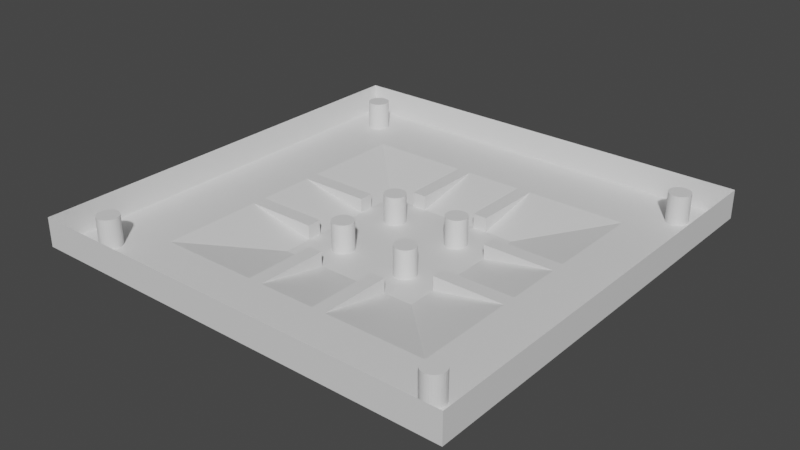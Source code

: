 # Source: Environment.blend  (saved by Blender 4.2.66; exported with 4.5.12 LTS)
import bpy
from mathutils import Matrix  # noqa: F401  (used for matrix-valued properties, if any)

bpy.ops.wm.read_factory_settings(use_empty=True)
scene = bpy.context.scene
scene.name = 'Scene'

# ---- collections
col_collection = bpy.data.collections.new('Collection'); scene.collection.children.link(col_collection)

# ---- materials (node trees are filled in below, after node groups)
mat_material_001 = bpy.data.materials.new('Material.001')
mat_material_001.use_transparent_shadow = False
mat_material_002 = bpy.data.materials.new('Material.002')
mat_material_002.use_transparent_shadow = False

# ---- material node trees
mat_material_001.use_nodes = True; mat_material_001.node_tree.nodes.clear()
_N = mat_material_001.node_tree.nodes; _L = mat_material_001.node_tree.links
n0 = _N.new('ShaderNodeBsdfPrincipled'); n0.name = 'Principled BSDF'; n0.location = (10, 300)
n0.distribution = 'GGX'
n0.subsurface_method = 'RANDOM_WALK_SKIN'
n0.inputs[3].default_value = 1.45
n0.inputs[27].default_value = (0.0, 0.0, 0.0, 1.0)
n0.inputs[28].default_value = 1.0
n1 = _N.new('ShaderNodeOutputMaterial'); n1.name = 'Material Output'; n1.location = (300, 300)
_L.new(n0.outputs[0], n1.inputs[0])
n1.is_active_output = True
mat_material_002.use_nodes = True; mat_material_002.node_tree.nodes.clear()
_N = mat_material_002.node_tree.nodes; _L = mat_material_002.node_tree.links
n0 = _N.new('ShaderNodeBsdfPrincipled'); n0.name = 'Principled BSDF'; n0.location = (10, 300)
n0.distribution = 'GGX'
n0.subsurface_method = 'RANDOM_WALK_SKIN'
n0.inputs[3].default_value = 1.45
n0.inputs[27].default_value = (0.0, 0.0, 0.0, 1.0)
n0.inputs[28].default_value = 1.0
n1 = _N.new('ShaderNodeOutputMaterial'); n1.name = 'Material Output'; n1.location = (300, 300)
_L.new(n0.outputs[0], n1.inputs[0])
n1.is_active_output = True

# ---- world
world_world = bpy.data.worlds.new('World'); scene.world = world_world
world_world.use_nodes = True; world_world.node_tree.nodes.clear()
_N = world_world.node_tree.nodes; _L = world_world.node_tree.links
n0 = _N.new('ShaderNodeOutputWorld'); n0.name = 'World Output'; n0.location = (300, 300)
n1 = _N.new('ShaderNodeBackground'); n1.name = 'Background'; n1.location = (10, 300)
n1.inputs[0].default_value = (0.05088, 0.05088, 0.05088, 1.0)
_L.new(n1.outputs[0], n0.inputs[0])
n0.is_active_output = True
world_world.color = (0.05088, 0.05088, 0.05088)
world_world.use_sun_shadow = False
world_world.sun_shadow_jitter_overblur = 0.0

# ---- meshes
me_plane = bpy.data.meshes.new('Plane')
me_plane.from_pydata([(-10.0, -10.0, 0.0), (10.0, -10.0, 0.0), (-10.0, 10.0, 0.0), (10.0, 10.0, 0.0), (-20.0, -20.0, 2.0), (20.0, -20.0, 2.0), (-20.0, 20.0, 2.0), (20.0, 20.0, 2.0), (-30.0, -30.0, 2.0), (30.0, -30.0, 2.0), (-30.0, 30.0, 2.0), (30.0, 30.0, 2.0), (-30.0, -30.0, 6.0), (30.0, -30.0, 6.0), (-30.0, 30.0, 6.0), (30.0, 30.0, 6.0), (5.0, 6.5, 0.0), (5.0, 6.5, 4.0), (5.293, 6.471, 0.0), (5.293, 6.471, 4.0), (5.574, 6.386, 0.0), (5.574, 6.386, 4.0), (5.833, 6.247, 0.0), (5.833, 6.247, 4.0), (6.061, 6.061, 0.0), (6.061, 6.061, 4.0), (6.247, 5.833, 0.0), (6.247, 5.833, 4.0), (6.386, 5.574, 0.0), (6.386, 5.574, 4.0), (6.471, 5.293, 0.0), (6.471, 5.293, 4.0), (6.5, 5.0, 0.0), (6.5, 5.0, 4.0), (6.471, 4.707, 0.0), (6.471, 4.707, 4.0), (6.386, 4.426, 0.0), (6.386, 4.426, 4.0), (6.247, 4.167, 0.0), (6.247, 4.167, 4.0), (6.061, 3.939, 0.0), (6.061, 3.939, 4.0), (5.833, 3.753, 0.0), (5.833, 3.753, 4.0), (5.574, 3.614, 0.0), (5.574, 3.614, 4.0), (5.293, 3.529, 0.0), (5.293, 3.529, 4.0), (5.0, 3.5, 0.0), (5.0, 3.5, 4.0), (4.707, 3.529, 0.0), (4.707, 3.529, 4.0), (4.426, 3.614, 0.0), (4.426, 3.614, 4.0), (4.167, 3.753, 0.0), (4.167, 3.753, 4.0), (3.939, 3.939, 0.0), (3.939, 3.939, 4.0), (3.753, 4.167, 0.0), (3.753, 4.167, 4.0), (3.614, 4.426, 0.0), (3.614, 4.426, 4.0), (3.529, 4.707, 0.0), (3.529, 4.707, 4.0), (3.5, 5.0, 0.0), (3.5, 5.0, 4.0), (3.529, 5.293, 0.0), (3.529, 5.293, 4.0), (3.614, 5.574, 0.0), (3.614, 5.574, 4.0), (3.753, 5.833, 0.0), (3.753, 5.833, 4.0), (3.939, 6.061, 0.0), (3.939, 6.061, 4.0), (4.167, 6.247, 0.0), (4.167, 6.247, 4.0), (4.426, 6.386, 0.0), (4.426, 6.386, 4.0), (4.707, 6.471, 0.0), (4.707, 6.471, 4.0), (25.0, 26.5, 2.0), (25.0, 26.5, 6.0), (25.29, 26.47, 2.0), (25.29, 26.47, 6.0), (25.57, 26.39, 2.0), (25.57, 26.39, 6.0), (25.83, 26.25, 2.0), (25.83, 26.25, 6.0), (26.06, 26.06, 2.0), (26.06, 26.06, 6.0), (26.25, 25.83, 2.0), (26.25, 25.83, 6.0), (26.39, 25.57, 2.0), (26.39, 25.57, 6.0), (26.47, 25.29, 2.0), (26.47, 25.29, 6.0), (26.5, 25.0, 2.0), (26.5, 25.0, 6.0), (26.47, 24.71, 2.0), (26.47, 24.71, 6.0), (26.39, 24.43, 2.0), (26.39, 24.43, 6.0), (26.25, 24.17, 2.0), (26.25, 24.17, 6.0), (26.06, 23.94, 2.0), (26.06, 23.94, 6.0), (25.83, 23.75, 2.0), (25.83, 23.75, 6.0), (25.57, 23.61, 2.0), (25.57, 23.61, 6.0), (25.29, 23.53, 2.0), (25.29, 23.53, 6.0), (25.0, 23.5, 2.0), (25.0, 23.5, 6.0), (24.71, 23.53, 2.0), (24.71, 23.53, 6.0), (24.43, 23.61, 2.0), (24.43, 23.61, 6.0), (24.17, 23.75, 2.0), (24.17, 23.75, 6.0), (23.94, 23.94, 2.0), (23.94, 23.94, 6.0), (23.75, 24.17, 2.0), (23.75, 24.17, 6.0), (23.61, 24.43, 2.0), (23.61, 24.43, 6.0), (23.53, 24.71, 2.0), (23.53, 24.71, 6.0), (23.5, 25.0, 2.0), (23.5, 25.0, 6.0), (23.53, 25.29, 2.0), (23.53, 25.29, 6.0), (23.61, 25.57, 2.0), (23.61, 25.57, 6.0), (23.75, 25.83, 2.0), (23.75, 25.83, 6.0), (23.94, 26.06, 2.0), (23.94, 26.06, 6.0), (24.17, 26.25, 2.0), (24.17, 26.25, 6.0), (24.43, 26.39, 2.0), (24.43, 26.39, 6.0), (24.71, 26.47, 2.0), (24.71, 26.47, 6.0), (10.0, 4.0, 0.0), (10.0, 4.0, 2.0), (10.0, 6.0, 0.0), (10.0, 6.0, 2.0), (20.0, 4.0, 0.0), (20.0, 4.0, 2.0), (20.0, 6.0, 0.0), (20.0, 6.0, 2.0), (6.0, 10.0, 0.0), (6.0, 10.0, 2.0), (4.0, 10.0, 0.0), (4.0, 10.0, 2.0), (6.0, 20.0, 0.0), (6.0, 20.0, 2.0), (4.0, 20.0, 0.0), (4.0, 20.0, 2.0), (-6.5, 5.0, -1.49e-07), (-6.5, 5.0, 4.0), (-6.471, 5.293, -1.49e-07), (-6.471, 5.293, 4.0), (-6.386, 5.574, -1.49e-07), (-6.386, 5.574, 4.0), (-6.247, 5.833, -1.49e-07), (-6.247, 5.833, 4.0), (-6.061, 6.061, -1.49e-07), (-6.061, 6.061, 4.0), (-5.833, 6.247, -1.49e-07), (-5.833, 6.247, 4.0), (-5.574, 6.386, -1.49e-07), (-5.574, 6.386, 4.0), (-5.293, 6.471, -1.49e-07), (-5.293, 6.471, 4.0), (-5.0, 6.5, -1.49e-07), (-5.0, 6.5, 4.0), (-4.707, 6.471, -1.49e-07), (-4.707, 6.471, 4.0), (-4.426, 6.386, -1.49e-07), (-4.426, 6.386, 4.0), (-4.167, 6.247, -1.49e-07), (-4.167, 6.247, 4.0), (-3.939, 6.061, -1.49e-07), (-3.939, 6.061, 4.0), (-3.753, 5.833, -1.49e-07), (-3.753, 5.833, 4.0), (-3.614, 5.574, -1.49e-07), (-3.614, 5.574, 4.0), (-3.529, 5.293, -1.49e-07), (-3.529, 5.293, 4.0), (-3.5, 5.0, -1.49e-07), (-3.5, 5.0, 4.0), (-3.529, 4.707, -1.49e-07), (-3.529, 4.707, 4.0), (-3.614, 4.426, -1.49e-07), (-3.614, 4.426, 4.0), (-3.753, 4.167, -1.49e-07), (-3.753, 4.167, 4.0), (-3.939, 3.939, -1.49e-07), (-3.939, 3.939, 4.0), (-4.167, 3.753, -1.49e-07), (-4.167, 3.753, 4.0), (-4.426, 3.614, -1.49e-07), (-4.426, 3.614, 4.0), (-4.707, 3.529, -1.49e-07), (-4.707, 3.529, 4.0), (-5.0, 3.5, -1.49e-07), (-5.0, 3.5, 4.0), (-5.293, 3.529, -1.49e-07), (-5.293, 3.529, 4.0), (-5.574, 3.614, -1.49e-07), (-5.574, 3.614, 4.0), (-5.833, 3.753, -1.49e-07), (-5.833, 3.753, 4.0), (-6.061, 3.939, -1.49e-07), (-6.061, 3.939, 4.0), (-6.247, 4.167, -1.49e-07), (-6.247, 4.167, 4.0), (-6.386, 4.426, -1.49e-07), (-6.386, 4.426, 4.0), (-6.471, 4.707, -1.49e-07), (-6.471, 4.707, 4.0), (-26.5, 25.0, 2.0), (-26.5, 25.0, 6.0), (-26.47, 25.29, 2.0), (-26.47, 25.29, 6.0), (-26.39, 25.57, 2.0), (-26.39, 25.57, 6.0), (-26.25, 25.83, 2.0), (-26.25, 25.83, 6.0), (-26.06, 26.06, 2.0), (-26.06, 26.06, 6.0), (-25.83, 26.25, 2.0), (-25.83, 26.25, 6.0), (-25.57, 26.39, 2.0), (-25.57, 26.39, 6.0), (-25.29, 26.47, 2.0), (-25.29, 26.47, 6.0), (-25.0, 26.5, 2.0), (-25.0, 26.5, 6.0), (-24.71, 26.47, 2.0), (-24.71, 26.47, 6.0), (-24.43, 26.39, 2.0), (-24.43, 26.39, 6.0), (-24.17, 26.25, 2.0), (-24.17, 26.25, 6.0), (-23.94, 26.06, 2.0), (-23.94, 26.06, 6.0), (-23.75, 25.83, 2.0), (-23.75, 25.83, 6.0), (-23.61, 25.57, 2.0), (-23.61, 25.57, 6.0), (-23.53, 25.29, 2.0), (-23.53, 25.29, 6.0), (-23.5, 25.0, 2.0), (-23.5, 25.0, 6.0), (-23.53, 24.71, 2.0), (-23.53, 24.71, 6.0), (-23.61, 24.43, 2.0), (-23.61, 24.43, 6.0), (-23.75, 24.17, 2.0), (-23.75, 24.17, 6.0), (-23.94, 23.94, 2.0), (-23.94, 23.94, 6.0), (-24.17, 23.75, 2.0), (-24.17, 23.75, 6.0), (-24.43, 23.61, 2.0), (-24.43, 23.61, 6.0), (-24.71, 23.53, 2.0), (-24.71, 23.53, 6.0), (-25.0, 23.5, 2.0), (-25.0, 23.5, 6.0), (-25.29, 23.53, 2.0), (-25.29, 23.53, 6.0), (-25.57, 23.61, 2.0), (-25.57, 23.61, 6.0), (-25.83, 23.75, 2.0), (-25.83, 23.75, 6.0), (-26.06, 23.94, 2.0), (-26.06, 23.94, 6.0), (-26.25, 24.17, 2.0), (-26.25, 24.17, 6.0), (-26.39, 24.43, 2.0), (-26.39, 24.43, 6.0), (-26.47, 24.71, 2.0), (-26.47, 24.71, 6.0), (-4.0, 10.0, -7.451e-08), (-4.0, 10.0, 2.0), (-6.0, 10.0, -7.451e-08), (-6.0, 10.0, 2.0), (-4.0, 20.0, -7.451e-08), (-4.0, 20.0, 2.0), (-6.0, 20.0, -7.451e-08), (-6.0, 20.0, 2.0), (-10.0, 6.0, -7.451e-08), (-10.0, 6.0, 2.0), (-10.0, 4.0, -7.451e-08), (-10.0, 4.0, 2.0), (-20.0, 6.0, -7.451e-08), (-20.0, 6.0, 2.0), (-20.0, 4.0, -7.451e-08), (-20.0, 4.0, 2.0), (-5.0, -6.5, -2.98e-07), (-5.0, -6.5, 4.0), (-5.293, -6.471, -2.98e-07), (-5.293, -6.471, 4.0), (-5.574, -6.386, -2.98e-07), (-5.574, -6.386, 4.0), (-5.833, -6.247, -2.98e-07), (-5.833, -6.247, 4.0), (-6.061, -6.061, -2.98e-07), (-6.061, -6.061, 4.0), (-6.247, -5.833, -2.98e-07), (-6.247, -5.833, 4.0), (-6.386, -5.574, -2.98e-07), (-6.386, -5.574, 4.0), (-6.471, -5.293, -2.98e-07), (-6.471, -5.293, 4.0), (-6.5, -5.0, -2.98e-07), (-6.5, -5.0, 4.0), (-6.471, -4.707, -2.98e-07), (-6.471, -4.707, 4.0), (-6.386, -4.426, -2.98e-07), (-6.386, -4.426, 4.0), (-6.247, -4.167, -2.98e-07), (-6.247, -4.167, 4.0), (-6.061, -3.939, -2.98e-07), (-6.061, -3.939, 4.0), (-5.833, -3.753, -2.98e-07), (-5.833, -3.753, 4.0), (-5.574, -3.614, -2.98e-07), (-5.574, -3.614, 4.0), (-5.293, -3.529, -2.98e-07), (-5.293, -3.529, 4.0), (-5.0, -3.5, -2.98e-07), (-5.0, -3.5, 4.0), (-4.707, -3.529, -2.98e-07), (-4.707, -3.529, 4.0), (-4.426, -3.614, -2.98e-07), (-4.426, -3.614, 4.0), (-4.167, -3.753, -2.98e-07), (-4.167, -3.753, 4.0), (-3.939, -3.939, -2.98e-07), (-3.939, -3.939, 4.0), (-3.753, -4.167, -2.98e-07), (-3.753, -4.167, 4.0), (-3.614, -4.426, -2.98e-07), (-3.614, -4.426, 4.0), (-3.529, -4.707, -2.98e-07), (-3.529, -4.707, 4.0), (-3.5, -5.0, -2.98e-07), (-3.5, -5.0, 4.0), (-3.529, -5.293, -2.98e-07), (-3.529, -5.293, 4.0), (-3.614, -5.574, -2.98e-07), (-3.614, -5.574, 4.0), (-3.753, -5.833, -2.98e-07), (-3.753, -5.833, 4.0), (-3.939, -6.061, -2.98e-07), (-3.939, -6.061, 4.0), (-4.167, -6.247, -2.98e-07), (-4.167, -6.247, 4.0), (-4.426, -6.386, -2.98e-07), (-4.426, -6.386, 4.0), (-4.707, -6.471, -2.98e-07), (-4.707, -6.471, 4.0), (-25.0, -26.5, 2.0), (-25.0, -26.5, 6.0), (-25.29, -26.47, 2.0), (-25.29, -26.47, 6.0), (-25.57, -26.39, 2.0), (-25.57, -26.39, 6.0), (-25.83, -26.25, 2.0), (-25.83, -26.25, 6.0), (-26.06, -26.06, 2.0), (-26.06, -26.06, 6.0), (-26.25, -25.83, 2.0), (-26.25, -25.83, 6.0), (-26.39, -25.57, 2.0), (-26.39, -25.57, 6.0), (-26.47, -25.29, 2.0), (-26.47, -25.29, 6.0), (-26.5, -25.0, 2.0), (-26.5, -25.0, 6.0), (-26.47, -24.71, 2.0), (-26.47, -24.71, 6.0), (-26.39, -24.43, 2.0), (-26.39, -24.43, 6.0), (-26.25, -24.17, 2.0), (-26.25, -24.17, 6.0), (-26.06, -23.94, 2.0), (-26.06, -23.94, 6.0), (-25.83, -23.75, 2.0), (-25.83, -23.75, 6.0), (-25.57, -23.61, 2.0), (-25.57, -23.61, 6.0), (-25.29, -23.53, 2.0), (-25.29, -23.53, 6.0), (-25.0, -23.5, 2.0), (-25.0, -23.5, 6.0), (-24.71, -23.53, 2.0), (-24.71, -23.53, 6.0), (-24.43, -23.61, 2.0), (-24.43, -23.61, 6.0), (-24.17, -23.75, 2.0), (-24.17, -23.75, 6.0), (-23.94, -23.94, 2.0), (-23.94, -23.94, 6.0), (-23.75, -24.17, 2.0), (-23.75, -24.17, 6.0), (-23.61, -24.43, 2.0), (-23.61, -24.43, 6.0), (-23.53, -24.71, 2.0), (-23.53, -24.71, 6.0), (-23.5, -25.0, 2.0), (-23.5, -25.0, 6.0), (-23.53, -25.29, 2.0), (-23.53, -25.29, 6.0), (-23.61, -25.57, 2.0), (-23.61, -25.57, 6.0), (-23.75, -25.83, 2.0), (-23.75, -25.83, 6.0), (-23.94, -26.06, 2.0), (-23.94, -26.06, 6.0), (-24.17, -26.25, 2.0), (-24.17, -26.25, 6.0), (-24.43, -26.39, 2.0), (-24.43, -26.39, 6.0), (-24.71, -26.47, 2.0), (-24.71, -26.47, 6.0), (-10.0, -4.0, -1.49e-07), (-10.0, -4.0, 2.0), (-10.0, -6.0, -1.49e-07), (-10.0, -6.0, 2.0), (-20.0, -4.0, -1.49e-07), (-20.0, -4.0, 2.0), (-20.0, -6.0, -1.49e-07), (-20.0, -6.0, 2.0), (-6.0, -10.0, -1.49e-07), (-6.0, -10.0, 2.0), (-4.0, -10.0, -1.49e-07), (-4.0, -10.0, 2.0), (-6.0, -20.0, -1.49e-07), (-6.0, -20.0, 2.0), (-4.0, -20.0, -1.49e-07), (-4.0, -20.0, 2.0), (6.5, -5.0, -2.98e-07), (6.5, -5.0, 4.0), (6.471, -5.293, -2.98e-07), (6.471, -5.293, 4.0), (6.386, -5.574, -2.98e-07), (6.386, -5.574, 4.0), (6.247, -5.833, -2.98e-07), (6.247, -5.833, 4.0), (6.061, -6.061, -2.98e-07), (6.061, -6.061, 4.0), (5.833, -6.247, -2.98e-07), (5.833, -6.247, 4.0), (5.574, -6.386, -2.98e-07), (5.574, -6.386, 4.0), (5.293, -6.471, -2.98e-07), (5.293, -6.471, 4.0), (5.0, -6.5, -2.98e-07), (5.0, -6.5, 4.0), (4.707, -6.471, -2.98e-07), (4.707, -6.471, 4.0), (4.426, -6.386, -2.98e-07), (4.426, -6.386, 4.0), (4.167, -6.247, -2.98e-07), (4.167, -6.247, 4.0), (3.939, -6.061, -2.98e-07), (3.939, -6.061, 4.0), (3.753, -5.833, -2.98e-07), (3.753, -5.833, 4.0), (3.614, -5.574, -2.98e-07), (3.614, -5.574, 4.0), (3.529, -5.293, -2.98e-07), (3.529, -5.293, 4.0), (3.5, -5.0, -2.98e-07), (3.5, -5.0, 4.0), (3.529, -4.707, -2.98e-07), (3.529, -4.707, 4.0), (3.614, -4.426, -2.98e-07), (3.614, -4.426, 4.0), (3.753, -4.167, -2.98e-07), (3.753, -4.167, 4.0), (3.939, -3.939, -2.98e-07), (3.939, -3.939, 4.0), (4.167, -3.753, -2.98e-07), (4.167, -3.753, 4.0), (4.426, -3.614, -2.98e-07), (4.426, -3.614, 4.0), (4.707, -3.529, -2.98e-07), (4.707, -3.529, 4.0), (5.0, -3.5, -2.98e-07), (5.0, -3.5, 4.0), (5.293, -3.529, -2.98e-07), (5.293, -3.529, 4.0), (5.574, -3.614, -2.98e-07), (5.574, -3.614, 4.0), (5.833, -3.753, -2.98e-07), (5.833, -3.753, 4.0), (6.061, -3.939, -2.98e-07), (6.061, -3.939, 4.0), (6.247, -4.167, -2.98e-07), (6.247, -4.167, 4.0), (6.386, -4.426, -2.98e-07), (6.386, -4.426, 4.0), (6.471, -4.707, -2.98e-07), (6.471, -4.707, 4.0), (26.5, -25.0, 2.0), (26.5, -25.0, 6.0), (26.47, -25.29, 2.0), (26.47, -25.29, 6.0), (26.39, -25.57, 2.0), (26.39, -25.57, 6.0), (26.25, -25.83, 2.0), (26.25, -25.83, 6.0), (26.06, -26.06, 2.0), (26.06, -26.06, 6.0), (25.83, -26.25, 2.0), (25.83, -26.25, 6.0), (25.57, -26.39, 2.0), (25.57, -26.39, 6.0), (25.29, -26.47, 2.0), (25.29, -26.47, 6.0), (25.0, -26.5, 2.0), (25.0, -26.5, 6.0), (24.71, -26.47, 2.0), (24.71, -26.47, 6.0), (24.43, -26.39, 2.0), (24.43, -26.39, 6.0), (24.17, -26.25, 2.0), (24.17, -26.25, 6.0), (23.94, -26.06, 2.0), (23.94, -26.06, 6.0), (23.75, -25.83, 2.0), (23.75, -25.83, 6.0), (23.61, -25.57, 2.0), (23.61, -25.57, 6.0), (23.53, -25.29, 2.0), (23.53, -25.29, 6.0), (23.5, -25.0, 2.0), (23.5, -25.0, 6.0), (23.53, -24.71, 2.0), (23.53, -24.71, 6.0), (23.61, -24.43, 2.0), (23.61, -24.43, 6.0), (23.75, -24.17, 2.0), (23.75, -24.17, 6.0), (23.94, -23.94, 2.0), (23.94, -23.94, 6.0), (24.17, -23.75, 2.0), (24.17, -23.75, 6.0), (24.43, -23.61, 2.0), (24.43, -23.61, 6.0), (24.71, -23.53, 2.0), (24.71, -23.53, 6.0), (25.0, -23.5, 2.0), (25.0, -23.5, 6.0), (25.29, -23.53, 2.0), (25.29, -23.53, 6.0), (25.57, -23.61, 2.0), (25.57, -23.61, 6.0), (25.83, -23.75, 2.0), (25.83, -23.75, 6.0), (26.06, -23.94, 2.0), (26.06, -23.94, 6.0), (26.25, -24.17, 2.0), (26.25, -24.17, 6.0), (26.39, -24.43, 2.0), (26.39, -24.43, 6.0), (26.47, -24.71, 2.0), (26.47, -24.71, 6.0), (4.0, -10.0, -1.49e-07), (4.0, -10.0, 2.0), (6.0, -10.0, -1.49e-07), (6.0, -10.0, 2.0), (4.0, -20.0, -1.49e-07), (4.0, -20.0, 2.0), (6.0, -20.0, -1.49e-07), (6.0, -20.0, 2.0), (10.0, -6.0, -1.49e-07), (10.0, -6.0, 2.0), (10.0, -4.0, -1.49e-07), (10.0, -4.0, 2.0), (20.0, -6.0, -1.49e-07), (20.0, -6.0, 2.0), (20.0, -4.0, -1.49e-07), (20.0, -4.0, 2.0)], [], [(0, 1, 3, 2), (3, 1, 5, 7), (0, 2, 6, 4), (2, 3, 7, 6), (1, 0, 4, 5), (7, 5, 9, 11), (4, 6, 10, 8), (6, 7, 11, 10), (5, 4, 8, 9), (10, 11, 15, 14), (9, 8, 12, 13), (11, 9, 13, 15), (8, 10, 14, 12), (16, 17, 19, 18), (18, 19, 21, 20), (20, 21, 23, 22), (22, 23, 25, 24), (24, 25, 27, 26), (26, 27, 29, 28), (28, 29, 31, 30), (30, 31, 33, 32), (32, 33, 35, 34), (34, 35, 37, 36), (36, 37, 39, 38), (38, 39, 41, 40), (40, 41, 43, 42), (42, 43, 45, 44), (44, 45, 47, 46), (46, 47, 49, 48), (48, 49, 51, 50), (50, 51, 53, 52), (52, 53, 55, 54), (54, 55, 57, 56), (56, 57, 59, 58), (58, 59, 61, 60), (60, 61, 63, 62), (62, 63, 65, 64), (64, 65, 67, 66), (66, 67, 69, 68), (68, 69, 71, 70), (70, 71, 73, 72), (72, 73, 75, 74), (74, 75, 77, 76), (19, 17, 79, 77, 75, 73, 71, 69, 67, 65, 63, 61, 59, 57, 55, 53, 51, 49, 47, 45, 43, 41, 39, 37, 35, 33, 31, 29, 27, 25, 23, 21), (76, 77, 79, 78), (78, 79, 17, 16), (16, 18, 20, 22, 24, 26, 28, 30, 32, 34, 36, 38, 40, 42, 44, 46, 48, 50, 52, 54, 56, 58, 60, 62, 64, 66, 68, 70, 72, 74, 76, 78), (80, 81, 83, 82), (82, 83, 85, 84), (84, 85, 87, 86), (86, 87, 89, 88), (88, 89, 91, 90), (90, 91, 93, 92), (92, 93, 95, 94), (94, 95, 97, 96), (96, 97, 99, 98), (98, 99, 101, 100), (100, 101, 103, 102), (102, 103, 105, 104), (104, 105, 107, 106), (106, 107, 109, 108), (108, 109, 111, 110), (110, 111, 113, 112), (112, 113, 115, 114), (114, 115, 117, 116), (116, 117, 119, 118), (118, 119, 121, 120), (120, 121, 123, 122), (122, 123, 125, 124), (124, 125, 127, 126), (126, 127, 129, 128), (128, 129, 131, 130), (130, 131, 133, 132), (132, 133, 135, 134), (134, 135, 137, 136), (136, 137, 139, 138), (138, 139, 141, 140), (83, 81, 143, 141, 139, 137, 135, 133, 131, 129, 127, 125, 123, 121, 119, 117, 115, 113, 111, 109, 107, 105, 103, 101, 99, 97, 95, 93, 91, 89, 87, 85), (140, 141, 143, 142), (142, 143, 81, 80), (80, 82, 84, 86, 88, 90, 92, 94, 96, 98, 100, 102, 104, 106, 108, 110, 112, 114, 116, 118, 120, 122, 124, 126, 128, 130, 132, 134, 136, 138, 140, 142), (144, 145, 147, 146), (146, 147, 151, 150), (150, 151, 149, 148), (148, 149, 145, 144), (146, 150, 148, 144), (151, 147, 145, 149), (152, 153, 155, 154), (154, 155, 159, 158), (158, 159, 157, 156), (156, 157, 153, 152), (154, 158, 156, 152), (159, 155, 153, 157), (160, 161, 163, 162), (162, 163, 165, 164), (164, 165, 167, 166), (166, 167, 169, 168), (168, 169, 171, 170), (170, 171, 173, 172), (172, 173, 175, 174), (174, 175, 177, 176), (176, 177, 179, 178), (178, 179, 181, 180), (180, 181, 183, 182), (182, 183, 185, 184), (184, 185, 187, 186), (186, 187, 189, 188), (188, 189, 191, 190), (190, 191, 193, 192), (192, 193, 195, 194), (194, 195, 197, 196), (196, 197, 199, 198), (198, 199, 201, 200), (200, 201, 203, 202), (202, 203, 205, 204), (204, 205, 207, 206), (206, 207, 209, 208), (208, 209, 211, 210), (210, 211, 213, 212), (212, 213, 215, 214), (214, 215, 217, 216), (216, 217, 219, 218), (218, 219, 221, 220), (163, 161, 223, 221, 219, 217, 215, 213, 211, 209, 207, 205, 203, 201, 199, 197, 195, 193, 191, 189, 187, 185, 183, 181, 179, 177, 175, 173, 171, 169, 167, 165), (220, 221, 223, 222), (222, 223, 161, 160), (160, 162, 164, 166, 168, 170, 172, 174, 176, 178, 180, 182, 184, 186, 188, 190, 192, 194, 196, 198, 200, 202, 204, 206, 208, 210, 212, 214, 216, 218, 220, 222), (224, 225, 227, 226), (226, 227, 229, 228), (228, 229, 231, 230), (230, 231, 233, 232), (232, 233, 235, 234), (234, 235, 237, 236), (236, 237, 239, 238), (238, 239, 241, 240), (240, 241, 243, 242), (242, 243, 245, 244), (244, 245, 247, 246), (246, 247, 249, 248), (248, 249, 251, 250), (250, 251, 253, 252), (252, 253, 255, 254), (254, 255, 257, 256), (256, 257, 259, 258), (258, 259, 261, 260), (260, 261, 263, 262), (262, 263, 265, 264), (264, 265, 267, 266), (266, 267, 269, 268), (268, 269, 271, 270), (270, 271, 273, 272), (272, 273, 275, 274), (274, 275, 277, 276), (276, 277, 279, 278), (278, 279, 281, 280), (280, 281, 283, 282), (282, 283, 285, 284), (227, 225, 287, 285, 283, 281, 279, 277, 275, 273, 271, 269, 267, 265, 263, 261, 259, 257, 255, 253, 251, 249, 247, 245, 243, 241, 239, 237, 235, 233, 231, 229), (284, 285, 287, 286), (286, 287, 225, 224), (224, 226, 228, 230, 232, 234, 236, 238, 240, 242, 244, 246, 248, 250, 252, 254, 256, 258, 260, 262, 264, 266, 268, 270, 272, 274, 276, 278, 280, 282, 284, 286), (288, 289, 291, 290), (290, 291, 295, 294), (294, 295, 293, 292), (292, 293, 289, 288), (290, 294, 292, 288), (295, 291, 289, 293), (296, 297, 299, 298), (298, 299, 303, 302), (302, 303, 301, 300), (300, 301, 297, 296), (298, 302, 300, 296), (303, 299, 297, 301), (304, 305, 307, 306), (306, 307, 309, 308), (308, 309, 311, 310), (310, 311, 313, 312), (312, 313, 315, 314), (314, 315, 317, 316), (316, 317, 319, 318), (318, 319, 321, 320), (320, 321, 323, 322), (322, 323, 325, 324), (324, 325, 327, 326), (326, 327, 329, 328), (328, 329, 331, 330), (330, 331, 333, 332), (332, 333, 335, 334), (334, 335, 337, 336), (336, 337, 339, 338), (338, 339, 341, 340), (340, 341, 343, 342), (342, 343, 345, 344), (344, 345, 347, 346), (346, 347, 349, 348), (348, 349, 351, 350), (350, 351, 353, 352), (352, 353, 355, 354), (354, 355, 357, 356), (356, 357, 359, 358), (358, 359, 361, 360), (360, 361, 363, 362), (362, 363, 365, 364), (307, 305, 367, 365, 363, 361, 359, 357, 355, 353, 351, 349, 347, 345, 343, 341, 339, 337, 335, 333, 331, 329, 327, 325, 323, 321, 319, 317, 315, 313, 311, 309), (364, 365, 367, 366), (366, 367, 305, 304), (304, 306, 308, 310, 312, 314, 316, 318, 320, 322, 324, 326, 328, 330, 332, 334, 336, 338, 340, 342, 344, 346, 348, 350, 352, 354, 356, 358, 360, 362, 364, 366), (368, 369, 371, 370), (370, 371, 373, 372), (372, 373, 375, 374), (374, 375, 377, 376), (376, 377, 379, 378), (378, 379, 381, 380), (380, 381, 383, 382), (382, 383, 385, 384), (384, 385, 387, 386), (386, 387, 389, 388), (388, 389, 391, 390), (390, 391, 393, 392), (392, 393, 395, 394), (394, 395, 397, 396), (396, 397, 399, 398), (398, 399, 401, 400), (400, 401, 403, 402), (402, 403, 405, 404), (404, 405, 407, 406), (406, 407, 409, 408), (408, 409, 411, 410), (410, 411, 413, 412), (412, 413, 415, 414), (414, 415, 417, 416), (416, 417, 419, 418), (418, 419, 421, 420), (420, 421, 423, 422), (422, 423, 425, 424), (424, 425, 427, 426), (426, 427, 429, 428), (371, 369, 431, 429, 427, 425, 423, 421, 419, 417, 415, 413, 411, 409, 407, 405, 403, 401, 399, 397, 395, 393, 391, 389, 387, 385, 383, 381, 379, 377, 375, 373), (428, 429, 431, 430), (430, 431, 369, 368), (368, 370, 372, 374, 376, 378, 380, 382, 384, 386, 388, 390, 392, 394, 396, 398, 400, 402, 404, 406, 408, 410, 412, 414, 416, 418, 420, 422, 424, 426, 428, 430), (432, 433, 435, 434), (434, 435, 439, 438), (438, 439, 437, 436), (436, 437, 433, 432), (434, 438, 436, 432), (439, 435, 433, 437), (440, 441, 443, 442), (442, 443, 447, 446), (446, 447, 445, 444), (444, 445, 441, 440), (442, 446, 444, 440), (447, 443, 441, 445), (448, 449, 451, 450), (450, 451, 453, 452), (452, 453, 455, 454), (454, 455, 457, 456), (456, 457, 459, 458), (458, 459, 461, 460), (460, 461, 463, 462), (462, 463, 465, 464), (464, 465, 467, 466), (466, 467, 469, 468), (468, 469, 471, 470), (470, 471, 473, 472), (472, 473, 475, 474), (474, 475, 477, 476), (476, 477, 479, 478), (478, 479, 481, 480), (480, 481, 483, 482), (482, 483, 485, 484), (484, 485, 487, 486), (486, 487, 489, 488), (488, 489, 491, 490), (490, 491, 493, 492), (492, 493, 495, 494), (494, 495, 497, 496), (496, 497, 499, 498), (498, 499, 501, 500), (500, 501, 503, 502), (502, 503, 505, 504), (504, 505, 507, 506), (506, 507, 509, 508), (451, 449, 511, 509, 507, 505, 503, 501, 499, 497, 495, 493, 491, 489, 487, 485, 483, 481, 479, 477, 475, 473, 471, 469, 467, 465, 463, 461, 459, 457, 455, 453), (508, 509, 511, 510), (510, 511, 449, 448), (448, 450, 452, 454, 456, 458, 460, 462, 464, 466, 468, 470, 472, 474, 476, 478, 480, 482, 484, 486, 488, 490, 492, 494, 496, 498, 500, 502, 504, 506, 508, 510), (512, 513, 515, 514), (514, 515, 517, 516), (516, 517, 519, 518), (518, 519, 521, 520), (520, 521, 523, 522), (522, 523, 525, 524), (524, 525, 527, 526), (526, 527, 529, 528), (528, 529, 531, 530), (530, 531, 533, 532), (532, 533, 535, 534), (534, 535, 537, 536), (536, 537, 539, 538), (538, 539, 541, 540), (540, 541, 543, 542), (542, 543, 545, 544), (544, 545, 547, 546), (546, 547, 549, 548), (548, 549, 551, 550), (550, 551, 553, 552), (552, 553, 555, 554), (554, 555, 557, 556), (556, 557, 559, 558), (558, 559, 561, 560), (560, 561, 563, 562), (562, 563, 565, 564), (564, 565, 567, 566), (566, 567, 569, 568), (568, 569, 571, 570), (570, 571, 573, 572), (515, 513, 575, 573, 571, 569, 567, 565, 563, 561, 559, 557, 555, 553, 551, 549, 547, 545, 543, 541, 539, 537, 535, 533, 531, 529, 527, 525, 523, 521, 519, 517), (572, 573, 575, 574), (574, 575, 513, 512), (512, 514, 516, 518, 520, 522, 524, 526, 528, 530, 532, 534, 536, 538, 540, 542, 544, 546, 548, 550, 552, 554, 556, 558, 560, 562, 564, 566, 568, 570, 572, 574), (576, 577, 579, 578), (578, 579, 583, 582), (582, 583, 581, 580), (580, 581, 577, 576), (578, 582, 580, 576), (583, 579, 577, 581), (584, 585, 587, 586), (586, 587, 591, 590), (590, 591, 589, 588), (588, 589, 585, 584), (586, 590, 588, 584), (591, 587, 585, 589)])
me_plane.polygons.foreach_set('material_index', [0, 0, 0, 0, 0, 0, 0, 0, 0, 0, 0, 0, 0, 1, 1, 1, 1, 1, 1, 1, 1, 1, 1, 1, 1, 1, 1, 1, 1, 1, 1, 1, 1, 1, 1, 1, 1, 1, 1, 1, 1, 1, 1, 1, 1, 1, 1, 1, 1, 1, 1, 1, 1, 1, 1, 1, 1, 1, 1, 1, 1, 1, 1, 1, 1, 1, 1, 1, 1, 1, 1, 1, 1, 1, 1, 1, 1, 1, 1, 1, 1, 1, 1, 1, 1, 1, 1, 1, 1, 1, 1, 1, 1, 1, 1, 1, 1, 1, 1, 1, 1, 1, 1, 1, 1, 1, 1, 1, 1, 1, 1, 1, 1, 1, 1, 1, 1, 1, 1, 1, 1, 1, 1, 1, 1, 1, 1, 1, 1, 1, 1, 1, 1, 1, 1, 1, 1, 1, 1, 1, 1, 1, 1, 1, 1, 1, 1, 1, 1, 1, 1, 1, 1, 1, 1, 1, 1, 1, 1, 1, 1, 1, 1, 1, 1, 1, 1, 1, 1, 1, 1, 1, 1, 1, 1, 1, 1, 1, 1, 1, 1, 1, 1, 1, 1, 1, 1, 1, 1, 1, 1, 1, 1, 1, 1, 1, 1, 1, 1, 1, 1, 1, 1, 1, 1, 1, 1, 1, 1, 1, 1, 1, 1, 1, 1, 1, 1, 1, 1, 1, 1, 1, 1, 1, 1, 1, 1, 1, 1, 1, 1, 1, 1, 1, 1, 1, 1, 1, 1, 1, 1, 1, 1, 1, 1, 1, 1, 1, 1, 1, 1, 1, 1, 1, 1, 1, 1, 1, 1, 1, 1, 1, 1, 1, 1, 1, 1, 1, 1, 1, 1, 1, 1, 1, 1, 1, 1, 1, 1, 1, 1, 1, 1, 1, 1, 1, 1, 1, 1, 1, 1, 1, 1, 1, 1, 1, 1, 1, 1, 1, 1, 1, 1, 1, 1, 1, 1, 1, 1, 1, 1, 1, 1, 1, 1, 1, 1, 1, 1, 1, 1, 1, 1, 1, 1, 1, 1, 1, 1, 1, 1, 1, 1])
_uv = me_plane.uv_layers.new(name='UVMap')
_uv.uv.foreach_set('vector', [0.0, 0.0, 1.0, 0.0, 1.0, 1.0, 0.0, 1.0, 1.0, 1.0, 1.0, 0.0, 1.0, 0.0, 1.0, 1.0, 0.0, 0.0, 0.0, 1.0, 0.0, 1.0, 0.0, 0.0, 0.0, 1.0, 1.0, 1.0, 1.0, 1.0, 0.0, 1.0, 1.0, 0.0, 0.0, 0.0, 0.0, 0.0, 1.0, 0.0, 1.0, 1.0, 1.0, 0.0, 1.0, 0.0, 1.0, 1.0, 0.0, 0.0, 0.0, 1.0, 0.0, 1.0, 0.0, 0.0, 0.0, 1.0, 1.0, 1.0, 1.0, 1.0, 0.0, 1.0, 1.0, 0.0, 0.0, 0.0, 0.0, 0.0, 1.0, 0.0, 0.0, 1.0, 1.0, 1.0, 1.0, 1.0, 0.0, 1.0, 1.0, 0.0, 0.0, 0.0, 0.0, 0.0, 1.0, 0.0, 1.0, 1.0, 1.0, 0.0, 1.0, 0.0, 1.0, 1.0, 0.0, 0.0, 0.0, 1.0, 0.0, 1.0, 0.0, 0.0, 1.0, 0.5, 1.0, 1.0, 0.9688, 1.0, 0.9688, 0.5, 0.9688, 0.5, 0.9688, 1.0, 0.9375, 1.0, 0.9375, 0.5, 0.9375, 0.5, 0.9375, 1.0, 0.9062, 1.0, 0.9062, 0.5, 0.9062, 0.5, 0.9062, 1.0, 0.875, 1.0, 0.875, 0.5, 0.875, 0.5, 0.875, 1.0, 0.8438, 1.0, 0.8438, 0.5, 0.8438, 0.5, 0.8438, 1.0, 0.8125, 1.0, 0.8125, 0.5, 0.8125, 0.5, 0.8125, 1.0, 0.7812, 1.0, 0.7812, 0.5, 0.7812, 0.5, 0.7812, 1.0, 0.75, 1.0, 0.75, 0.5, 0.75, 0.5, 0.75, 1.0, 0.7188, 1.0, 0.7188, 0.5, 0.7188, 0.5, 0.7188, 1.0, 0.6875, 1.0, 0.6875, 0.5, 0.6875, 0.5, 0.6875, 1.0, 0.6562, 1.0, 0.6562, 0.5, 0.6562, 0.5, 0.6562, 1.0, 0.625, 1.0, 0.625, 0.5, 0.625, 0.5, 0.625, 1.0, 0.5938, 1.0, 0.5938, 0.5, 0.5938, 0.5, 0.5938, 1.0, 0.5625, 1.0, 0.5625, 0.5, 0.5625, 0.5, 0.5625, 1.0, 0.5312, 1.0, 0.5312, 0.5, 0.5312, 0.5, 0.5312, 1.0, 0.5, 1.0, 0.5, 0.5, 0.5, 0.5, 0.5, 1.0, 0.4688, 1.0, 0.4688, 0.5, 0.4688, 0.5, 0.4688, 1.0, 0.4375, 1.0, 0.4375, 0.5, 0.4375, 0.5, 0.4375, 1.0, 0.4062, 1.0, 0.4062, 0.5, 0.4062, 0.5, 0.4062, 1.0, 0.375, 1.0, 0.375, 0.5, 0.375, 0.5, 0.375, 1.0, 0.3438, 1.0, 0.3438, 0.5, 0.3438, 0.5, 0.3438, 1.0, 0.3125, 1.0, 0.3125, 0.5, 0.3125, 0.5, 0.3125, 1.0, 0.2812, 1.0, 0.2812, 0.5, 0.2812, 0.5, 0.2812, 1.0, 0.25, 1.0, 0.25, 0.5, 0.25, 0.5, 0.25, 1.0, 0.2188, 1.0, 0.2188, 0.5, 0.2188, 0.5, 0.2188, 1.0, 0.1875, 1.0, 0.1875, 0.5, 0.1875, 0.5, 0.1875, 1.0, 0.1562, 1.0, 0.1562, 0.5, 0.1562, 0.5, 0.1562, 1.0, 0.125, 1.0, 0.125, 0.5, 0.125, 0.5, 0.125, 1.0, 0.09375, 1.0, 0.09375, 0.5, 0.09375, 0.5, 0.09375, 1.0, 0.0625, 1.0, 0.0625, 0.5, 0.2968, 0.4854, 0.25, 0.49, 0.2032, 0.4854, 0.1582, 0.4717, 0.1167, 0.4496, 0.08029, 0.4197, 0.05045, 0.3833, 0.02827, 0.3418, 0.01461, 0.2968, 0.01, 0.25, 0.01461, 0.2032, 0.02827, 0.1582, 0.05045, 0.1167, 0.08029, 0.08029, 0.1167, 0.05045, 0.1582, 0.02827, 0.2032, 0.01461, 0.25, 0.01, 0.2968, 0.01461, 0.3418, 0.02827, 0.3833, 0.05045, 0.4197, 0.08029, 0.4496, 0.1167, 0.4717, 0.1582, 0.4854, 0.2032, 0.49, 0.25, 0.4854, 0.2968, 0.4717, 0.3418, 0.4496, 0.3833, 0.4197, 0.4197, 0.3833, 0.4496, 0.3418, 0.4717, 0.0625, 0.5, 0.0625, 1.0, 0.03125, 1.0, 0.03125, 0.5, 0.03125, 0.5, 0.03125, 1.0, 0.0, 1.0, 0.0, 0.5, 0.75, 0.49, 0.7968, 0.4854, 0.8418, 0.4717, 0.8833, 0.4496, 0.9197, 0.4197, 0.9496, 0.3833, 0.9717, 0.3418, 0.9854, 0.2968, 0.99, 0.25, 0.9854, 0.2032, 0.9717, 0.1582, 0.9496, 0.1167, 0.9197, 0.08029, 0.8833, 0.05045, 0.8418, 0.02827, 0.7968, 0.01461, 0.75, 0.01, 0.7032, 0.01461, 0.6582, 0.02827, 0.6167, 0.05045, 0.5803, 0.08029, 0.5504, 0.1167, 0.5283, 0.1582, 0.5146, 0.2032, 0.51, 0.25, 0.5146, 0.2968, 0.5283, 0.3418, 0.5504, 0.3833, 0.5803, 0.4197, 0.6167, 0.4496, 0.6582, 0.4717, 0.7032, 0.4854, 1.0, 0.5, 1.0, 1.0, 0.9688, 1.0, 0.9688, 0.5, 0.9688, 0.5, 0.9688, 1.0, 0.9375, 1.0, 0.9375, 0.5, 0.9375, 0.5, 0.9375, 1.0, 0.9062, 1.0, 0.9062, 0.5, 0.9062, 0.5, 0.9062, 1.0, 0.875, 1.0, 0.875, 0.5, 0.875, 0.5, 0.875, 1.0, 0.8438, 1.0, 0.8438, 0.5, 0.8438, 0.5, 0.8438, 1.0, 0.8125, 1.0, 0.8125, 0.5, 0.8125, 0.5, 0.8125, 1.0, 0.7812, 1.0, 0.7812, 0.5, 0.7812, 0.5, 0.7812, 1.0, 0.75, 1.0, 0.75, 0.5, 0.75, 0.5, 0.75, 1.0, 0.7188, 1.0, 0.7188, 0.5, 0.7188, 0.5, 0.7188, 1.0, 0.6875, 1.0, 0.6875, 0.5, 0.6875, 0.5, 0.6875, 1.0, 0.6562, 1.0, 0.6562, 0.5, 0.6562, 0.5, 0.6562, 1.0, 0.625, 1.0, 0.625, 0.5, 0.625, 0.5, 0.625, 1.0, 0.5938, 1.0, 0.5938, 0.5, 0.5938, 0.5, 0.5938, 1.0, 0.5625, 1.0, 0.5625, 0.5, 0.5625, 0.5, 0.5625, 1.0, 0.5312, 1.0, 0.5312, 0.5, 0.5312, 0.5, 0.5312, 1.0, 0.5, 1.0, 0.5, 0.5, 0.5, 0.5, 0.5, 1.0, 0.4688, 1.0, 0.4688, 0.5, 0.4688, 0.5, 0.4688, 1.0, 0.4375, 1.0, 0.4375, 0.5, 0.4375, 0.5, 0.4375, 1.0, 0.4062, 1.0, 0.4062, 0.5, 0.4062, 0.5, 0.4062, 1.0, 0.375, 1.0, 0.375, 0.5, 0.375, 0.5, 0.375, 1.0, 0.3438, 1.0, 0.3438, 0.5, 0.3438, 0.5, 0.3438, 1.0, 0.3125, 1.0, 0.3125, 0.5, 0.3125, 0.5, 0.3125, 1.0, 0.2812, 1.0, 0.2812, 0.5, 0.2812, 0.5, 0.2812, 1.0, 0.25, 1.0, 0.25, 0.5, 0.25, 0.5, 0.25, 1.0, 0.2188, 1.0, 0.2188, 0.5, 0.2188, 0.5, 0.2188, 1.0, 0.1875, 1.0, 0.1875, 0.5, 0.1875, 0.5, 0.1875, 1.0, 0.1562, 1.0, 0.1562, 0.5, 0.1562, 0.5, 0.1562, 1.0, 0.125, 1.0, 0.125, 0.5, 0.125, 0.5, 0.125, 1.0, 0.09375, 1.0, 0.09375, 0.5, 0.09375, 0.5, 0.09375, 1.0, 0.0625, 1.0, 0.0625, 0.5, 0.2968, 0.4854, 0.25, 0.49, 0.2032, 0.4854, 0.1582, 0.4717, 0.1167, 0.4496, 0.08029, 0.4197, 0.05045, 0.3833, 0.02827, 0.3418, 0.01461, 0.2968, 0.01, 0.25, 0.01461, 0.2032, 0.02827, 0.1582, 0.05045, 0.1167, 0.08029, 0.08029, 0.1167, 0.05045, 0.1582, 0.02827, 0.2032, 0.01461, 0.25, 0.01, 0.2968, 0.01461, 0.3418, 0.02827, 0.3833, 0.05045, 0.4197, 0.08029, 0.4496, 0.1167, 0.4717, 0.1582, 0.4854, 0.2032, 0.49, 0.25, 0.4854, 0.2968, 0.4717, 0.3418, 0.4496, 0.3833, 0.4197, 0.4197, 0.3833, 0.4496, 0.3418, 0.4717, 0.0625, 0.5, 0.0625, 1.0, 0.03125, 1.0, 0.03125, 0.5, 0.03125, 0.5, 0.03125, 1.0, 0.0, 1.0, 0.0, 0.5, 0.75, 0.49, 0.7968, 0.4854, 0.8418, 0.4717, 0.8833, 0.4496, 0.9197, 0.4197, 0.9496, 0.3833, 0.9717, 0.3418, 0.9854, 0.2968, 0.99, 0.25, 0.9854, 0.2032, 0.9717, 0.1582, 0.9496, 0.1167, 0.9197, 0.08029, 0.8833, 0.05045, 0.8418, 0.02827, 0.7968, 0.01461, 0.75, 0.01, 0.7032, 0.01461, 0.6582, 0.02827, 0.6167, 0.05045, 0.5803, 0.08029, 0.5504, 0.1167, 0.5283, 0.1582, 0.5146, 0.2032, 0.51, 0.25, 0.5146, 0.2968, 0.5283, 0.3418, 0.5504, 0.3833, 0.5803, 0.4197, 0.6167, 0.4496, 0.6582, 0.4717, 0.7032, 0.4854, 0.375, 0.0, 0.625, 0.0, 0.625, 0.25, 0.375, 0.25, 0.375, 0.25, 0.625, 0.25, 0.625, 0.5, 0.375, 0.5, 0.375, 0.5, 0.625, 0.5, 0.625, 0.75, 0.375, 0.75, 0.375, 0.75, 0.625, 0.75, 0.625, 1.0, 0.375, 1.0, 0.125, 0.5, 0.375, 0.5, 0.375, 0.75, 0.125, 0.75, 0.625, 0.5, 0.875, 0.5, 0.875, 0.75, 0.625, 0.75, 0.375, 0.0, 0.625, 0.0, 0.625, 0.25, 0.375, 0.25, 0.375, 0.25, 0.625, 0.25, 0.625, 0.5, 0.375, 0.5, 0.375, 0.5, 0.625, 0.5, 0.625, 0.75, 0.375, 0.75, 0.375, 0.75, 0.625, 0.75, 0.625, 1.0, 0.375, 1.0, 0.125, 0.5, 0.375, 0.5, 0.375, 0.75, 0.125, 0.75, 0.625, 0.5, 0.875, 0.5, 0.875, 0.75, 0.625, 0.75, 1.0, 0.5, 1.0, 1.0, 0.9688, 1.0, 0.9688, 0.5, 0.9688, 0.5, 0.9688, 1.0, 0.9375, 1.0, 0.9375, 0.5, 0.9375, 0.5, 0.9375, 1.0, 0.9062, 1.0, 0.9062, 0.5, 0.9062, 0.5, 0.9062, 1.0, 0.875, 1.0, 0.875, 0.5, 0.875, 0.5, 0.875, 1.0, 0.8438, 1.0, 0.8438, 0.5, 0.8438, 0.5, 0.8438, 1.0, 0.8125, 1.0, 0.8125, 0.5, 0.8125, 0.5, 0.8125, 1.0, 0.7812, 1.0, 0.7812, 0.5, 0.7812, 0.5, 0.7812, 1.0, 0.75, 1.0, 0.75, 0.5, 0.75, 0.5, 0.75, 1.0, 0.7188, 1.0, 0.7188, 0.5, 0.7188, 0.5, 0.7188, 1.0, 0.6875, 1.0, 0.6875, 0.5, 0.6875, 0.5, 0.6875, 1.0, 0.6562, 1.0, 0.6562, 0.5, 0.6562, 0.5, 0.6562, 1.0, 0.625, 1.0, 0.625, 0.5, 0.625, 0.5, 0.625, 1.0, 0.5938, 1.0, 0.5938, 0.5, 0.5938, 0.5, 0.5938, 1.0, 0.5625, 1.0, 0.5625, 0.5, 0.5625, 0.5, 0.5625, 1.0, 0.5312, 1.0, 0.5312, 0.5, 0.5312, 0.5, 0.5312, 1.0, 0.5, 1.0, 0.5, 0.5, 0.5, 0.5, 0.5, 1.0, 0.4688, 1.0, 0.4688, 0.5, 0.4688, 0.5, 0.4688, 1.0, 0.4375, 1.0, 0.4375, 0.5, 0.4375, 0.5, 0.4375, 1.0, 0.4062, 1.0, 0.4062, 0.5, 0.4062, 0.5, 0.4062, 1.0, 0.375, 1.0, 0.375, 0.5, 0.375, 0.5, 0.375, 1.0, 0.3438, 1.0, 0.3438, 0.5, 0.3438, 0.5, 0.3438, 1.0, 0.3125, 1.0, 0.3125, 0.5, 0.3125, 0.5, 0.3125, 1.0, 0.2812, 1.0, 0.2812, 0.5, 0.2812, 0.5, 0.2812, 1.0, 0.25, 1.0, 0.25, 0.5, 0.25, 0.5, 0.25, 1.0, 0.2188, 1.0, 0.2188, 0.5, 0.2188, 0.5, 0.2188, 1.0, 0.1875, 1.0, 0.1875, 0.5, 0.1875, 0.5, 0.1875, 1.0, 0.1562, 1.0, 0.1562, 0.5, 0.1562, 0.5, 0.1562, 1.0, 0.125, 1.0, 0.125, 0.5, 0.125, 0.5, 0.125, 1.0, 0.09375, 1.0, 0.09375, 0.5, 0.09375, 0.5, 0.09375, 1.0, 0.0625, 1.0, 0.0625, 0.5, 0.2968, 0.4854, 0.25, 0.49, 0.2032, 0.4854, 0.1582, 0.4717, 0.1167, 0.4496, 0.08029, 0.4197, 0.05045, 0.3833, 0.02827, 0.3418, 0.01461, 0.2968, 0.01, 0.25, 0.01461, 0.2032, 0.02827, 0.1582, 0.05045, 0.1167, 0.08029, 0.08029, 0.1167, 0.05045, 0.1582, 0.02827, 0.2032, 0.01461, 0.25, 0.01, 0.2968, 0.01461, 0.3418, 0.02827, 0.3833, 0.05045, 0.4197, 0.08029, 0.4496, 0.1167, 0.4717, 0.1582, 0.4854, 0.2032, 0.49, 0.25, 0.4854, 0.2968, 0.4717, 0.3418, 0.4496, 0.3833, 0.4197, 0.4197, 0.3833, 0.4496, 0.3418, 0.4717, 0.0625, 0.5, 0.0625, 1.0, 0.03125, 1.0, 0.03125, 0.5, 0.03125, 0.5, 0.03125, 1.0, 0.0, 1.0, 0.0, 0.5, 0.75, 0.49, 0.7968, 0.4854, 0.8418, 0.4717, 0.8833, 0.4496, 0.9197, 0.4197, 0.9496, 0.3833, 0.9717, 0.3418, 0.9854, 0.2968, 0.99, 0.25, 0.9854, 0.2032, 0.9717, 0.1582, 0.9496, 0.1167, 0.9197, 0.08029, 0.8833, 0.05045, 0.8418, 0.02827, 0.7968, 0.01461, 0.75, 0.01, 0.7032, 0.01461, 0.6582, 0.02827, 0.6167, 0.05045, 0.5803, 0.08029, 0.5504, 0.1167, 0.5283, 0.1582, 0.5146, 0.2032, 0.51, 0.25, 0.5146, 0.2968, 0.5283, 0.3418, 0.5504, 0.3833, 0.5803, 0.4197, 0.6167, 0.4496, 0.6582, 0.4717, 0.7032, 0.4854, 1.0, 0.5, 1.0, 1.0, 0.9688, 1.0, 0.9688, 0.5, 0.9688, 0.5, 0.9688, 1.0, 0.9375, 1.0, 0.9375, 0.5, 0.9375, 0.5, 0.9375, 1.0, 0.9062, 1.0, 0.9062, 0.5, 0.9062, 0.5, 0.9062, 1.0, 0.875, 1.0, 0.875, 0.5, 0.875, 0.5, 0.875, 1.0, 0.8438, 1.0, 0.8438, 0.5, 0.8438, 0.5, 0.8438, 1.0, 0.8125, 1.0, 0.8125, 0.5, 0.8125, 0.5, 0.8125, 1.0, 0.7812, 1.0, 0.7812, 0.5, 0.7812, 0.5, 0.7812, 1.0, 0.75, 1.0, 0.75, 0.5, 0.75, 0.5, 0.75, 1.0, 0.7188, 1.0, 0.7188, 0.5, 0.7188, 0.5, 0.7188, 1.0, 0.6875, 1.0, 0.6875, 0.5, 0.6875, 0.5, 0.6875, 1.0, 0.6562, 1.0, 0.6562, 0.5, 0.6562, 0.5, 0.6562, 1.0, 0.625, 1.0, 0.625, 0.5, 0.625, 0.5, 0.625, 1.0, 0.5938, 1.0, 0.5938, 0.5, 0.5938, 0.5, 0.5938, 1.0, 0.5625, 1.0, 0.5625, 0.5, 0.5625, 0.5, 0.5625, 1.0, 0.5312, 1.0, 0.5312, 0.5, 0.5312, 0.5, 0.5312, 1.0, 0.5, 1.0, 0.5, 0.5, 0.5, 0.5, 0.5, 1.0, 0.4688, 1.0, 0.4688, 0.5, 0.4688, 0.5, 0.4688, 1.0, 0.4375, 1.0, 0.4375, 0.5, 0.4375, 0.5, 0.4375, 1.0, 0.4062, 1.0, 0.4062, 0.5, 0.4062, 0.5, 0.4062, 1.0, 0.375, 1.0, 0.375, 0.5, 0.375, 0.5, 0.375, 1.0, 0.3438, 1.0, 0.3438, 0.5, 0.3438, 0.5, 0.3438, 1.0, 0.3125, 1.0, 0.3125, 0.5, 0.3125, 0.5, 0.3125, 1.0, 0.2812, 1.0, 0.2812, 0.5, 0.2812, 0.5, 0.2812, 1.0, 0.25, 1.0, 0.25, 0.5, 0.25, 0.5, 0.25, 1.0, 0.2188, 1.0, 0.2188, 0.5, 0.2188, 0.5, 0.2188, 1.0, 0.1875, 1.0, 0.1875, 0.5, 0.1875, 0.5, 0.1875, 1.0, 0.1562, 1.0, 0.1562, 0.5, 0.1562, 0.5, 0.1562, 1.0, 0.125, 1.0, 0.125, 0.5, 0.125, 0.5, 0.125, 1.0, 0.09375, 1.0, 0.09375, 0.5, 0.09375, 0.5, 0.09375, 1.0, 0.0625, 1.0, 0.0625, 0.5, 0.2968, 0.4854, 0.25, 0.49, 0.2032, 0.4854, 0.1582, 0.4717, 0.1167, 0.4496, 0.08029, 0.4197, 0.05045, 0.3833, 0.02827, 0.3418, 0.01461, 0.2968, 0.01, 0.25, 0.01461, 0.2032, 0.02827, 0.1582, 0.05045, 0.1167, 0.08029, 0.08029, 0.1167, 0.05045, 0.1582, 0.02827, 0.2032, 0.01461, 0.25, 0.01, 0.2968, 0.01461, 0.3418, 0.02827, 0.3833, 0.05045, 0.4197, 0.08029, 0.4496, 0.1167, 0.4717, 0.1582, 0.4854, 0.2032, 0.49, 0.25, 0.4854, 0.2968, 0.4717, 0.3418, 0.4496, 0.3833, 0.4197, 0.4197, 0.3833, 0.4496, 0.3418, 0.4717, 0.0625, 0.5, 0.0625, 1.0, 0.03125, 1.0, 0.03125, 0.5, 0.03125, 0.5, 0.03125, 1.0, 0.0, 1.0, 0.0, 0.5, 0.75, 0.49, 0.7968, 0.4854, 0.8418, 0.4717, 0.8833, 0.4496, 0.9197, 0.4197, 0.9496, 0.3833, 0.9717, 0.3418, 0.9854, 0.2968, 0.99, 0.25, 0.9854, 0.2032, 0.9717, 0.1582, 0.9496, 0.1167, 0.9197, 0.08029, 0.8833, 0.05045, 0.8418, 0.02827, 0.7968, 0.01461, 0.75, 0.01, 0.7032, 0.01461, 0.6582, 0.02827, 0.6167, 0.05045, 0.5803, 0.08029, 0.5504, 0.1167, 0.5283, 0.1582, 0.5146, 0.2032, 0.51, 0.25, 0.5146, 0.2968, 0.5283, 0.3418, 0.5504, 0.3833, 0.5803, 0.4197, 0.6167, 0.4496, 0.6582, 0.4717, 0.7032, 0.4854, 0.375, 0.0, 0.625, 0.0, 0.625, 0.25, 0.375, 0.25, 0.375, 0.25, 0.625, 0.25, 0.625, 0.5, 0.375, 0.5, 0.375, 0.5, 0.625, 0.5, 0.625, 0.75, 0.375, 0.75, 0.375, 0.75, 0.625, 0.75, 0.625, 1.0, 0.375, 1.0, 0.125, 0.5, 0.375, 0.5, 0.375, 0.75, 0.125, 0.75, 0.625, 0.5, 0.875, 0.5, 0.875, 0.75, 0.625, 0.75, 0.375, 0.0, 0.625, 0.0, 0.625, 0.25, 0.375, 0.25, 0.375, 0.25, 0.625, 0.25, 0.625, 0.5, 0.375, 0.5, 0.375, 0.5, 0.625, 0.5, 0.625, 0.75, 0.375, 0.75, 0.375, 0.75, 0.625, 0.75, 0.625, 1.0, 0.375, 1.0, 0.125, 0.5, 0.375, 0.5, 0.375, 0.75, 0.125, 0.75, 0.625, 0.5, 0.875, 0.5, 0.875, 0.75, 0.625, 0.75, 1.0, 0.5, 1.0, 1.0, 0.9688, 1.0, 0.9688, 0.5, 0.9688, 0.5, 0.9688, 1.0, 0.9375, 1.0, 0.9375, 0.5, 0.9375, 0.5, 0.9375, 1.0, 0.9062, 1.0, 0.9062, 0.5, 0.9062, 0.5, 0.9062, 1.0, 0.875, 1.0, 0.875, 0.5, 0.875, 0.5, 0.875, 1.0, 0.8438, 1.0, 0.8438, 0.5, 0.8438, 0.5, 0.8438, 1.0, 0.8125, 1.0, 0.8125, 0.5, 0.8125, 0.5, 0.8125, 1.0, 0.7812, 1.0, 0.7812, 0.5, 0.7812, 0.5, 0.7812, 1.0, 0.75, 1.0, 0.75, 0.5, 0.75, 0.5, 0.75, 1.0, 0.7188, 1.0, 0.7188, 0.5, 0.7188, 0.5, 0.7188, 1.0, 0.6875, 1.0, 0.6875, 0.5, 0.6875, 0.5, 0.6875, 1.0, 0.6562, 1.0, 0.6562, 0.5, 0.6562, 0.5, 0.6562, 1.0, 0.625, 1.0, 0.625, 0.5, 0.625, 0.5, 0.625, 1.0, 0.5938, 1.0, 0.5938, 0.5, 0.5938, 0.5, 0.5938, 1.0, 0.5625, 1.0, 0.5625, 0.5, 0.5625, 0.5, 0.5625, 1.0, 0.5312, 1.0, 0.5312, 0.5, 0.5312, 0.5, 0.5312, 1.0, 0.5, 1.0, 0.5, 0.5, 0.5, 0.5, 0.5, 1.0, 0.4688, 1.0, 0.4688, 0.5, 0.4688, 0.5, 0.4688, 1.0, 0.4375, 1.0, 0.4375, 0.5, 0.4375, 0.5, 0.4375, 1.0, 0.4062, 1.0, 0.4062, 0.5, 0.4062, 0.5, 0.4062, 1.0, 0.375, 1.0, 0.375, 0.5, 0.375, 0.5, 0.375, 1.0, 0.3438, 1.0, 0.3438, 0.5, 0.3438, 0.5, 0.3438, 1.0, 0.3125, 1.0, 0.3125, 0.5, 0.3125, 0.5, 0.3125, 1.0, 0.2812, 1.0, 0.2812, 0.5, 0.2812, 0.5, 0.2812, 1.0, 0.25, 1.0, 0.25, 0.5, 0.25, 0.5, 0.25, 1.0, 0.2188, 1.0, 0.2188, 0.5, 0.2188, 0.5, 0.2188, 1.0, 0.1875, 1.0, 0.1875, 0.5, 0.1875, 0.5, 0.1875, 1.0, 0.1562, 1.0, 0.1562, 0.5, 0.1562, 0.5, 0.1562, 1.0, 0.125, 1.0, 0.125, 0.5, 0.125, 0.5, 0.125, 1.0, 0.09375, 1.0, 0.09375, 0.5, 0.09375, 0.5, 0.09375, 1.0, 0.0625, 1.0, 0.0625, 0.5, 0.2968, 0.4854, 0.25, 0.49, 0.2032, 0.4854, 0.1582, 0.4717, 0.1167, 0.4496, 0.08029, 0.4197, 0.05045, 0.3833, 0.02827, 0.3418, 0.01461, 0.2968, 0.01, 0.25, 0.01461, 0.2032, 0.02827, 0.1582, 0.05045, 0.1167, 0.08029, 0.08029, 0.1167, 0.05045, 0.1582, 0.02827, 0.2032, 0.01461, 0.25, 0.01, 0.2968, 0.01461, 0.3418, 0.02827, 0.3833, 0.05045, 0.4197, 0.08029, 0.4496, 0.1167, 0.4717, 0.1582, 0.4854, 0.2032, 0.49, 0.25, 0.4854, 0.2968, 0.4717, 0.3418, 0.4496, 0.3833, 0.4197, 0.4197, 0.3833, 0.4496, 0.3418, 0.4717, 0.0625, 0.5, 0.0625, 1.0, 0.03125, 1.0, 0.03125, 0.5, 0.03125, 0.5, 0.03125, 1.0, 0.0, 1.0, 0.0, 0.5, 0.75, 0.49, 0.7968, 0.4854, 0.8418, 0.4717, 0.8833, 0.4496, 0.9197, 0.4197, 0.9496, 0.3833, 0.9717, 0.3418, 0.9854, 0.2968, 0.99, 0.25, 0.9854, 0.2032, 0.9717, 0.1582, 0.9496, 0.1167, 0.9197, 0.08029, 0.8833, 0.05045, 0.8418, 0.02827, 0.7968, 0.01461, 0.75, 0.01, 0.7032, 0.01461, 0.6582, 0.02827, 0.6167, 0.05045, 0.5803, 0.08029, 0.5504, 0.1167, 0.5283, 0.1582, 0.5146, 0.2032, 0.51, 0.25, 0.5146, 0.2968, 0.5283, 0.3418, 0.5504, 0.3833, 0.5803, 0.4197, 0.6167, 0.4496, 0.6582, 0.4717, 0.7032, 0.4854, 1.0, 0.5, 1.0, 1.0, 0.9688, 1.0, 0.9688, 0.5, 0.9688, 0.5, 0.9688, 1.0, 0.9375, 1.0, 0.9375, 0.5, 0.9375, 0.5, 0.9375, 1.0, 0.9062, 1.0, 0.9062, 0.5, 0.9062, 0.5, 0.9062, 1.0, 0.875, 1.0, 0.875, 0.5, 0.875, 0.5, 0.875, 1.0, 0.8438, 1.0, 0.8438, 0.5, 0.8438, 0.5, 0.8438, 1.0, 0.8125, 1.0, 0.8125, 0.5, 0.8125, 0.5, 0.8125, 1.0, 0.7812, 1.0, 0.7812, 0.5, 0.7812, 0.5, 0.7812, 1.0, 0.75, 1.0, 0.75, 0.5, 0.75, 0.5, 0.75, 1.0, 0.7188, 1.0, 0.7188, 0.5, 0.7188, 0.5, 0.7188, 1.0, 0.6875, 1.0, 0.6875, 0.5, 0.6875, 0.5, 0.6875, 1.0, 0.6562, 1.0, 0.6562, 0.5, 0.6562, 0.5, 0.6562, 1.0, 0.625, 1.0, 0.625, 0.5, 0.625, 0.5, 0.625, 1.0, 0.5938, 1.0, 0.5938, 0.5, 0.5938, 0.5, 0.5938, 1.0, 0.5625, 1.0, 0.5625, 0.5, 0.5625, 0.5, 0.5625, 1.0, 0.5312, 1.0, 0.5312, 0.5, 0.5312, 0.5, 0.5312, 1.0, 0.5, 1.0, 0.5, 0.5, 0.5, 0.5, 0.5, 1.0, 0.4688, 1.0, 0.4688, 0.5, 0.4688, 0.5, 0.4688, 1.0, 0.4375, 1.0, 0.4375, 0.5, 0.4375, 0.5, 0.4375, 1.0, 0.4062, 1.0, 0.4062, 0.5, 0.4062, 0.5, 0.4062, 1.0, 0.375, 1.0, 0.375, 0.5, 0.375, 0.5, 0.375, 1.0, 0.3438, 1.0, 0.3438, 0.5, 0.3438, 0.5, 0.3438, 1.0, 0.3125, 1.0, 0.3125, 0.5, 0.3125, 0.5, 0.3125, 1.0, 0.2812, 1.0, 0.2812, 0.5, 0.2812, 0.5, 0.2812, 1.0, 0.25, 1.0, 0.25, 0.5, 0.25, 0.5, 0.25, 1.0, 0.2188, 1.0, 0.2188, 0.5, 0.2188, 0.5, 0.2188, 1.0, 0.1875, 1.0, 0.1875, 0.5, 0.1875, 0.5, 0.1875, 1.0, 0.1562, 1.0, 0.1562, 0.5, 0.1562, 0.5, 0.1562, 1.0, 0.125, 1.0, 0.125, 0.5, 0.125, 0.5, 0.125, 1.0, 0.09375, 1.0, 0.09375, 0.5, 0.09375, 0.5, 0.09375, 1.0, 0.0625, 1.0, 0.0625, 0.5, 0.2968, 0.4854, 0.25, 0.49, 0.2032, 0.4854, 0.1582, 0.4717, 0.1167, 0.4496, 0.08029, 0.4197, 0.05045, 0.3833, 0.02827, 0.3418, 0.01461, 0.2968, 0.01, 0.25, 0.01461, 0.2032, 0.02827, 0.1582, 0.05045, 0.1167, 0.08029, 0.08029, 0.1167, 0.05045, 0.1582, 0.02827, 0.2032, 0.01461, 0.25, 0.01, 0.2968, 0.01461, 0.3418, 0.02827, 0.3833, 0.05045, 0.4197, 0.08029, 0.4496, 0.1167, 0.4717, 0.1582, 0.4854, 0.2032, 0.49, 0.25, 0.4854, 0.2968, 0.4717, 0.3418, 0.4496, 0.3833, 0.4197, 0.4197, 0.3833, 0.4496, 0.3418, 0.4717, 0.0625, 0.5, 0.0625, 1.0, 0.03125, 1.0, 0.03125, 0.5, 0.03125, 0.5, 0.03125, 1.0, 0.0, 1.0, 0.0, 0.5, 0.75, 0.49, 0.7968, 0.4854, 0.8418, 0.4717, 0.8833, 0.4496, 0.9197, 0.4197, 0.9496, 0.3833, 0.9717, 0.3418, 0.9854, 0.2968, 0.99, 0.25, 0.9854, 0.2032, 0.9717, 0.1582, 0.9496, 0.1167, 0.9197, 0.08029, 0.8833, 0.05045, 0.8418, 0.02827, 0.7968, 0.01461, 0.75, 0.01, 0.7032, 0.01461, 0.6582, 0.02827, 0.6167, 0.05045, 0.5803, 0.08029, 0.5504, 0.1167, 0.5283, 0.1582, 0.5146, 0.2032, 0.51, 0.25, 0.5146, 0.2968, 0.5283, 0.3418, 0.5504, 0.3833, 0.5803, 0.4197, 0.6167, 0.4496, 0.6582, 0.4717, 0.7032, 0.4854, 0.375, 0.0, 0.625, 0.0, 0.625, 0.25, 0.375, 0.25, 0.375, 0.25, 0.625, 0.25, 0.625, 0.5, 0.375, 0.5, 0.375, 0.5, 0.625, 0.5, 0.625, 0.75, 0.375, 0.75, 0.375, 0.75, 0.625, 0.75, 0.625, 1.0, 0.375, 1.0, 0.125, 0.5, 0.375, 0.5, 0.375, 0.75, 0.125, 0.75, 0.625, 0.5, 0.875, 0.5, 0.875, 0.75, 0.625, 0.75, 0.375, 0.0, 0.625, 0.0, 0.625, 0.25, 0.375, 0.25, 0.375, 0.25, 0.625, 0.25, 0.625, 0.5, 0.375, 0.5, 0.375, 0.5, 0.625, 0.5, 0.625, 0.75, 0.375, 0.75, 0.375, 0.75, 0.625, 0.75, 0.625, 1.0, 0.375, 1.0, 0.125, 0.5, 0.375, 0.5, 0.375, 0.75, 0.125, 0.75, 0.625, 0.5, 0.875, 0.5, 0.875, 0.75, 0.625, 0.75, 1.0, 0.5, 1.0, 1.0, 0.9688, 1.0, 0.9688, 0.5, 0.9688, 0.5, 0.9688, 1.0, 0.9375, 1.0, 0.9375, 0.5, 0.9375, 0.5, 0.9375, 1.0, 0.9062, 1.0, 0.9062, 0.5, 0.9062, 0.5, 0.9062, 1.0, 0.875, 1.0, 0.875, 0.5, 0.875, 0.5, 0.875, 1.0, 0.8438, 1.0, 0.8438, 0.5, 0.8438, 0.5, 0.8438, 1.0, 0.8125, 1.0, 0.8125, 0.5, 0.8125, 0.5, 0.8125, 1.0, 0.7812, 1.0, 0.7812, 0.5, 0.7812, 0.5, 0.7812, 1.0, 0.75, 1.0, 0.75, 0.5, 0.75, 0.5, 0.75, 1.0, 0.7188, 1.0, 0.7188, 0.5, 0.7188, 0.5, 0.7188, 1.0, 0.6875, 1.0, 0.6875, 0.5, 0.6875, 0.5, 0.6875, 1.0, 0.6562, 1.0, 0.6562, 0.5, 0.6562, 0.5, 0.6562, 1.0, 0.625, 1.0, 0.625, 0.5, 0.625, 0.5, 0.625, 1.0, 0.5938, 1.0, 0.5938, 0.5, 0.5938, 0.5, 0.5938, 1.0, 0.5625, 1.0, 0.5625, 0.5, 0.5625, 0.5, 0.5625, 1.0, 0.5312, 1.0, 0.5312, 0.5, 0.5312, 0.5, 0.5312, 1.0, 0.5, 1.0, 0.5, 0.5, 0.5, 0.5, 0.5, 1.0, 0.4688, 1.0, 0.4688, 0.5, 0.4688, 0.5, 0.4688, 1.0, 0.4375, 1.0, 0.4375, 0.5, 0.4375, 0.5, 0.4375, 1.0, 0.4062, 1.0, 0.4062, 0.5, 0.4062, 0.5, 0.4062, 1.0, 0.375, 1.0, 0.375, 0.5, 0.375, 0.5, 0.375, 1.0, 0.3438, 1.0, 0.3438, 0.5, 0.3438, 0.5, 0.3438, 1.0, 0.3125, 1.0, 0.3125, 0.5, 0.3125, 0.5, 0.3125, 1.0, 0.2812, 1.0, 0.2812, 0.5, 0.2812, 0.5, 0.2812, 1.0, 0.25, 1.0, 0.25, 0.5, 0.25, 0.5, 0.25, 1.0, 0.2188, 1.0, 0.2188, 0.5, 0.2188, 0.5, 0.2188, 1.0, 0.1875, 1.0, 0.1875, 0.5, 0.1875, 0.5, 0.1875, 1.0, 0.1562, 1.0, 0.1562, 0.5, 0.1562, 0.5, 0.1562, 1.0, 0.125, 1.0, 0.125, 0.5, 0.125, 0.5, 0.125, 1.0, 0.09375, 1.0, 0.09375, 0.5, 0.09375, 0.5, 0.09375, 1.0, 0.0625, 1.0, 0.0625, 0.5, 0.2968, 0.4854, 0.25, 0.49, 0.2032, 0.4854, 0.1582, 0.4717, 0.1167, 0.4496, 0.08029, 0.4197, 0.05045, 0.3833, 0.02827, 0.3418, 0.01461, 0.2968, 0.01, 0.25, 0.01461, 0.2032, 0.02827, 0.1582, 0.05045, 0.1167, 0.08029, 0.08029, 0.1167, 0.05045, 0.1582, 0.02827, 0.2032, 0.01461, 0.25, 0.01, 0.2968, 0.01461, 0.3418, 0.02827, 0.3833, 0.05045, 0.4197, 0.08029, 0.4496, 0.1167, 0.4717, 0.1582, 0.4854, 0.2032, 0.49, 0.25, 0.4854, 0.2968, 0.4717, 0.3418, 0.4496, 0.3833, 0.4197, 0.4197, 0.3833, 0.4496, 0.3418, 0.4717, 0.0625, 0.5, 0.0625, 1.0, 0.03125, 1.0, 0.03125, 0.5, 0.03125, 0.5, 0.03125, 1.0, 0.0, 1.0, 0.0, 0.5, 0.75, 0.49, 0.7968, 0.4854, 0.8418, 0.4717, 0.8833, 0.4496, 0.9197, 0.4197, 0.9496, 0.3833, 0.9717, 0.3418, 0.9854, 0.2968, 0.99, 0.25, 0.9854, 0.2032, 0.9717, 0.1582, 0.9496, 0.1167, 0.9197, 0.08029, 0.8833, 0.05045, 0.8418, 0.02827, 0.7968, 0.01461, 0.75, 0.01, 0.7032, 0.01461, 0.6582, 0.02827, 0.6167, 0.05045, 0.5803, 0.08029, 0.5504, 0.1167, 0.5283, 0.1582, 0.5146, 0.2032, 0.51, 0.25, 0.5146, 0.2968, 0.5283, 0.3418, 0.5504, 0.3833, 0.5803, 0.4197, 0.6167, 0.4496, 0.6582, 0.4717, 0.7032, 0.4854, 1.0, 0.5, 1.0, 1.0, 0.9688, 1.0, 0.9688, 0.5, 0.9688, 0.5, 0.9688, 1.0, 0.9375, 1.0, 0.9375, 0.5, 0.9375, 0.5, 0.9375, 1.0, 0.9062, 1.0, 0.9062, 0.5, 0.9062, 0.5, 0.9062, 1.0, 0.875, 1.0, 0.875, 0.5, 0.875, 0.5, 0.875, 1.0, 0.8438, 1.0, 0.8438, 0.5, 0.8438, 0.5, 0.8438, 1.0, 0.8125, 1.0, 0.8125, 0.5, 0.8125, 0.5, 0.8125, 1.0, 0.7812, 1.0, 0.7812, 0.5, 0.7812, 0.5, 0.7812, 1.0, 0.75, 1.0, 0.75, 0.5, 0.75, 0.5, 0.75, 1.0, 0.7188, 1.0, 0.7188, 0.5, 0.7188, 0.5, 0.7188, 1.0, 0.6875, 1.0, 0.6875, 0.5, 0.6875, 0.5, 0.6875, 1.0, 0.6562, 1.0, 0.6562, 0.5, 0.6562, 0.5, 0.6562, 1.0, 0.625, 1.0, 0.625, 0.5, 0.625, 0.5, 0.625, 1.0, 0.5938, 1.0, 0.5938, 0.5, 0.5938, 0.5, 0.5938, 1.0, 0.5625, 1.0, 0.5625, 0.5, 0.5625, 0.5, 0.5625, 1.0, 0.5312, 1.0, 0.5312, 0.5, 0.5312, 0.5, 0.5312, 1.0, 0.5, 1.0, 0.5, 0.5, 0.5, 0.5, 0.5, 1.0, 0.4688, 1.0, 0.4688, 0.5, 0.4688, 0.5, 0.4688, 1.0, 0.4375, 1.0, 0.4375, 0.5, 0.4375, 0.5, 0.4375, 1.0, 0.4062, 1.0, 0.4062, 0.5, 0.4062, 0.5, 0.4062, 1.0, 0.375, 1.0, 0.375, 0.5, 0.375, 0.5, 0.375, 1.0, 0.3438, 1.0, 0.3438, 0.5, 0.3438, 0.5, 0.3438, 1.0, 0.3125, 1.0, 0.3125, 0.5, 0.3125, 0.5, 0.3125, 1.0, 0.2812, 1.0, 0.2812, 0.5, 0.2812, 0.5, 0.2812, 1.0, 0.25, 1.0, 0.25, 0.5, 0.25, 0.5, 0.25, 1.0, 0.2188, 1.0, 0.2188, 0.5, 0.2188, 0.5, 0.2188, 1.0, 0.1875, 1.0, 0.1875, 0.5, 0.1875, 0.5, 0.1875, 1.0, 0.1562, 1.0, 0.1562, 0.5, 0.1562, 0.5, 0.1562, 1.0, 0.125, 1.0, 0.125, 0.5, 0.125, 0.5, 0.125, 1.0, 0.09375, 1.0, 0.09375, 0.5, 0.09375, 0.5, 0.09375, 1.0, 0.0625, 1.0, 0.0625, 0.5, 0.2968, 0.4854, 0.25, 0.49, 0.2032, 0.4854, 0.1582, 0.4717, 0.1167, 0.4496, 0.08029, 0.4197, 0.05045, 0.3833, 0.02827, 0.3418, 0.01461, 0.2968, 0.01, 0.25, 0.01461, 0.2032, 0.02827, 0.1582, 0.05045, 0.1167, 0.08029, 0.08029, 0.1167, 0.05045, 0.1582, 0.02827, 0.2032, 0.01461, 0.25, 0.01, 0.2968, 0.01461, 0.3418, 0.02827, 0.3833, 0.05045, 0.4197, 0.08029, 0.4496, 0.1167, 0.4717, 0.1582, 0.4854, 0.2032, 0.49, 0.25, 0.4854, 0.2968, 0.4717, 0.3418, 0.4496, 0.3833, 0.4197, 0.4197, 0.3833, 0.4496, 0.3418, 0.4717, 0.0625, 0.5, 0.0625, 1.0, 0.03125, 1.0, 0.03125, 0.5, 0.03125, 0.5, 0.03125, 1.0, 0.0, 1.0, 0.0, 0.5, 0.75, 0.49, 0.7968, 0.4854, 0.8418, 0.4717, 0.8833, 0.4496, 0.9197, 0.4197, 0.9496, 0.3833, 0.9717, 0.3418, 0.9854, 0.2968, 0.99, 0.25, 0.9854, 0.2032, 0.9717, 0.1582, 0.9496, 0.1167, 0.9197, 0.08029, 0.8833, 0.05045, 0.8418, 0.02827, 0.7968, 0.01461, 0.75, 0.01, 0.7032, 0.01461, 0.6582, 0.02827, 0.6167, 0.05045, 0.5803, 0.08029, 0.5504, 0.1167, 0.5283, 0.1582, 0.5146, 0.2032, 0.51, 0.25, 0.5146, 0.2968, 0.5283, 0.3418, 0.5504, 0.3833, 0.5803, 0.4197, 0.6167, 0.4496, 0.6582, 0.4717, 0.7032, 0.4854, 0.375, 0.0, 0.625, 0.0, 0.625, 0.25, 0.375, 0.25, 0.375, 0.25, 0.625, 0.25, 0.625, 0.5, 0.375, 0.5, 0.375, 0.5, 0.625, 0.5, 0.625, 0.75, 0.375, 0.75, 0.375, 0.75, 0.625, 0.75, 0.625, 1.0, 0.375, 1.0, 0.125, 0.5, 0.375, 0.5, 0.375, 0.75, 0.125, 0.75, 0.625, 0.5, 0.875, 0.5, 0.875, 0.75, 0.625, 0.75, 0.375, 0.0, 0.625, 0.0, 0.625, 0.25, 0.375, 0.25, 0.375, 0.25, 0.625, 0.25, 0.625, 0.5, 0.375, 0.5, 0.375, 0.5, 0.625, 0.5, 0.625, 0.75, 0.375, 0.75, 0.375, 0.75, 0.625, 0.75, 0.625, 1.0, 0.375, 1.0, 0.125, 0.5, 0.375, 0.5, 0.375, 0.75, 0.125, 0.75, 0.625, 0.5, 0.875, 0.5, 0.875, 0.75, 0.625, 0.75])
me_plane.materials.append(mat_material_001)
me_plane.materials.append(mat_material_002)
me_plane.update()

# ---- objects
ob_plane_col = bpy.data.objects.new('Plane-col', me_plane)

# ---- transforms, parenting, visibility, modifiers, constraints
ob_plane_col.location = (0.0, 0.0, 0.0)

# ---- collection membership
col_collection.objects.link(ob_plane_col)

# ---- scene / render settings (as saved in the file)
scene.frame_start = 1; scene.frame_end = 250; scene.frame_set(1)
scene.render.engine = 'BLENDER_EEVEE_NEXT'
scene.cycles.sampling_pattern = 'TABULATED_SOBOL'
scene.cycles.use_light_tree = False
scene.view_settings.view_transform = 'Filmic'
bpy.context.view_layer.update()

# ---- added for rendering (the .blend has no active camera and no usable light): camera, sun
cam_auto = bpy.data.cameras.new('AutoCamera')
cam_auto.lens = 50.0
cam_auto.sensor_width = 36.0
cam_auto.clip_end = 1381.25
ob_auto_camera = bpy.data.objects.new('AutoCamera', cam_auto)
scene.collection.objects.link(ob_auto_camera)
ob_auto_camera.location = (78.7039, -94.4447, 65.9632)
ob_auto_camera.rotation_euler = (1.09748, -7.21219e-08, 0.694738)
scene.camera = ob_auto_camera
light_auto_sun = bpy.data.lights.new('AutoSun', 'SUN')
light_auto_sun.energy = 3.0
light_auto_sun.angle = 0.0523599
ob_auto_sun = bpy.data.objects.new('AutoSun', light_auto_sun)
scene.collection.objects.link(ob_auto_sun)
ob_auto_sun.rotation_euler = (0.872665, 0.174533, 0.523599)
bpy.context.view_layer.update()

